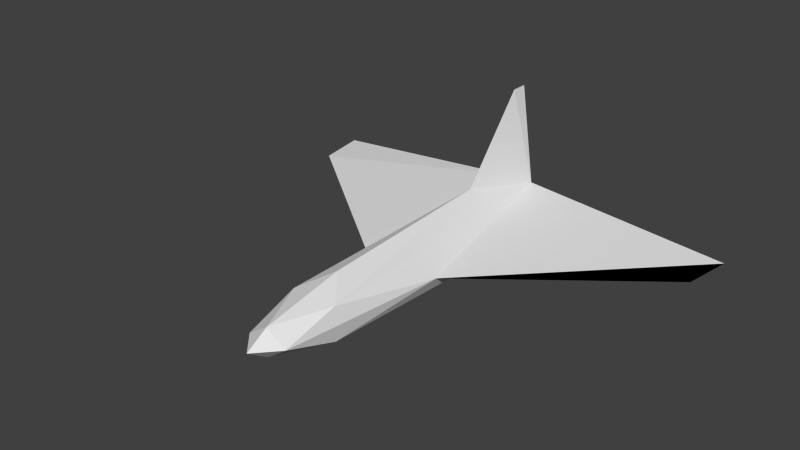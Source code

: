 # Source: ship.blend  (saved by Blender 2.66.1; exported with 4.5.12 LTS)
import bpy
from mathutils import Matrix  # noqa: F401  (used for matrix-valued properties, if any)

bpy.ops.wm.read_factory_settings(use_empty=True)
scene = bpy.context.scene
scene.name = 'Scene'

# ---- collections
col_collection_10 = bpy.data.collections.new('Collection 10'); scene.collection.children.link(col_collection_10)

# ---- world
world_world = bpy.data.worlds.new('World'); scene.world = world_world
world_world.color = (0.05088, 0.05088, 0.05088)
world_world.use_sun_shadow = False
world_world.sun_shadow_jitter_overblur = 0.0
world_world.cycles.sampling_method = 'MANUAL'
world_world.cycles.sample_map_resolution = 256

# ---- meshes
me_cube_002 = bpy.data.meshes.new('Cube.002')
me_cube_002.from_pydata([(72.0, 249.0, -14.84), (-72.0, 249.0, -14.84), (21.3, 249.3, 27.47), (-21.3, 249.3, 27.47), (34.0, -188.7, 24.62), (30.0, -268.7, 0.6206), (34.0, -188.7, -25.38), (328.0, 249.3, 0.6206), (-1.617e-05, -268.7, 20.62), (-30.0, -268.7, 0.6206), (-1.617e-05, -268.7, -21.38), (-34.0, -188.7, 24.62), (-328.0, 249.3, 0.6206), (-34.0, -188.7, -25.38), (3.138e-05, 248.8, 173.5), (2.911e-05, 248.7, -56.38), (60.0, -25.39, 0.6206), (-3.138e-05, -301.7, 0.6206), (-60.0, -25.39, 0.6206), (3.104e-05, 249.2, 0.6206), (-9.179e-06, -188.7, -43.38), (-9.179e-06, -145.7, 42.62), (1.845e-05, 127.3, 54.81), (2.929e-05, 224.5, 173.6), (316.5, 175.5, 0.6206), (-316.5, 175.5, 0.6206)], [], [(16, 5, 6), (17, 9, 10), (18, 25, 12, 1), (15, 19, 0), (7, 24, 16, 0), (2, 4, 16), (17, 8, 9), (9, 18, 13), (11, 3, 18), (12, 19, 1), (3, 14, 19), (14, 2, 19), (15, 20, 13), (0, 6, 15), (14, 23, 2), (14, 3, 23), (2, 7, 19), (12, 3, 19), (3, 11, 22), (19, 15, 1), (19, 7, 0), (3, 12, 25, 18), (11, 21, 22), (13, 18, 1), (1, 15, 13), (6, 20, 15), (16, 6, 0), (7, 2, 16, 24), (16, 4, 5), (8, 5, 4), (9, 8, 11), (2, 22, 4), (11, 18, 9), (22, 21, 4), (8, 21, 11), (21, 8, 4), (10, 9, 13), (5, 10, 6), (10, 20, 6), (8, 17, 5), (5, 17, 10), (20, 10, 13), (23, 22, 2), (3, 22, 23)])
_uv = me_cube_002.uv_layers.new(name='UVMap')
_uv.uv.foreach_set('vector', [0.0, 0.0, 1.0, 0.0, 1.0, 1.0, 0.0, 0.0, 1.0, 0.0, 1.0, 1.0, 0.0, 0.0, 0.5, 0.0, 1.0, 0.0, 1.0, 1.0, 0.0, 0.0, 1.0, 0.0, 1.0, 1.0, 0.0, 0.0, 0.5, 0.0, 1.0, 0.0, 1.0, 1.0, 0.0, 0.0, 1.0, 0.0, 1.0, 1.0, 0.0, 0.0, 1.0, 0.0, 1.0, 1.0, 0.0, 0.0, 1.0, 0.0, 1.0, 1.0, 0.0, 0.0, 1.0, 0.0, 1.0, 1.0, 0.0, 0.0, 1.0, 0.0, 1.0, 1.0, 0.0, 0.0, 1.0, 0.0, 1.0, 1.0, 0.0, 0.0, 1.0, 0.0, 1.0, 1.0, 0.0, 0.0, 1.0, 0.0, 1.0, 1.0, 0.0, 0.0, 1.0, 0.0, 1.0, 1.0, 0.0, 0.0, 1.0, 0.0, 1.0, 1.0, 0.0, 0.0, 1.0, 0.0, 1.0, 1.0, 0.0, 0.0, 1.0, 0.0, 1.0, 1.0, 0.0, 0.0, 1.0, 0.0, 1.0, 1.0, 0.0, 0.0, 1.0, 0.0, 1.0, 1.0, 0.0, 0.0, 1.0, 0.0, 1.0, 1.0, 0.0, 0.0, 1.0, 0.0, 1.0, 1.0, 0.0, 0.0, 1.0, 0.0, 1.0, 0.5, 1.0, 1.0, 0.0, 0.0, 1.0, 0.0, 1.0, 1.0, 0.0, 0.0, 1.0, 0.0, 1.0, 1.0, 0.0, 0.0, 1.0, 0.0, 1.0, 1.0, 0.0, 0.0, 1.0, 0.0, 1.0, 1.0, 0.0, 0.0, 1.0, 0.0, 1.0, 1.0, 0.0, 0.0, 1.0, 0.0, 1.0, 1.0, 0.5, 0.5, 0.0, 0.0, 1.0, 0.0, 1.0, 1.0, 1.0, 1.0, 1.0, 0.0, 1.0, 0.0, 1.0, 0.0, 0.0, 0.0, 1.0, 1.0, 0.0, 0.0, 1.0, 0.0, 1.0, 1.0, 0.0, 0.0, 1.0, 0.0, 1.0, 1.0, 0.0, 0.0, 1.0, 0.0, 1.0, 1.0, 0.0, 0.0, 0.0, 0.0, 1.0, 1.0, 0.0, 0.0, 1.0, 1.0, 1.0, 0.0, 1.0, 0.0, 1.0, 1.0, 1.0, 0.0, 1.0, 1.0, 0.0, 0.0, 1.0, 0.0, 0.0, 0.0, 0.0, 0.0, 1.0, 0.0, 0.0, 0.0, 1.0, 0.0, 1.0, 1.0, 0.0, 0.0, 1.0, 0.0, 1.0, 1.0, 0.0, 0.0, 1.0, 0.0, 1.0, 0.0, 0.0, 0.0, 1.0, 0.0, 1.0, 1.0, 0.0, 0.0, 1.0, 0.0, 1.0, 1.0])
me_cube_002.use_remesh_preserve_volume = False
me_cube_002.use_remesh_preserve_attributes = False
me_cube_002.use_mirror_vertex_groups = False
me_cube_002.update()

# ---- objects
ob_cube = bpy.data.objects.new('Cube', me_cube_002)

# ---- transforms, parenting, visibility, modifiers, constraints
ob_cube.location = (0.0, 0.0, 0.0)
ob_cube.lineart.crease_threshold = 0.0

# ---- collection membership
col_collection_10.objects.link(ob_cube)

# ---- scene / render settings (as saved in the file)
scene.frame_start = 1; scene.frame_end = 250; scene.frame_set(1)
scene.render.engine = 'BLENDER_EEVEE_NEXT'
scene.render.image_settings.color_mode = 'RGB'
scene.render.image_settings.compression = 90
scene.render.resolution_percentage = 50
scene.render.dither_intensity = 0.0
scene.render.bake_margin = 2
scene.cycles.use_denoising = False
scene.cycles.samples = 10
scene.cycles.sampling_pattern = 'TABULATED_SOBOL'
scene.cycles.light_sampling_threshold = 0.0
scene.cycles.use_adaptive_sampling = False
scene.cycles.use_light_tree = False
scene.cycles.blur_glossy = 0.0
scene.cycles.volume_bounces = 1
scene.cycles.pixel_filter_type = 'GAUSSIAN'
scene.cycles.sample_clamp_indirect = 0.0
scene.view_settings.view_transform = 'Standard'
bpy.context.view_layer.update()

# ---- added for rendering (the .blend has no active camera and no usable light): camera, sun
cam_auto = bpy.data.cameras.new('AutoCamera')
cam_auto.lens = 50.0
cam_auto.sensor_width = 36.0
cam_auto.clip_end = 14403.6
ob_auto_camera = bpy.data.objects.new('AutoCamera', cam_auto)
scene.collection.objects.link(ob_auto_camera)
ob_auto_camera.location = (820.724, -1011.05, 715.18)
ob_auto_camera.rotation_euler = (1.09748, -7.21219e-08, 0.694738)
scene.camera = ob_auto_camera
light_auto_sun = bpy.data.lights.new('AutoSun', 'SUN')
light_auto_sun.energy = 3.0
light_auto_sun.angle = 0.0523599
ob_auto_sun = bpy.data.objects.new('AutoSun', light_auto_sun)
scene.collection.objects.link(ob_auto_sun)
ob_auto_sun.rotation_euler = (0.872665, 0.174533, 0.523599)
bpy.context.view_layer.update()
